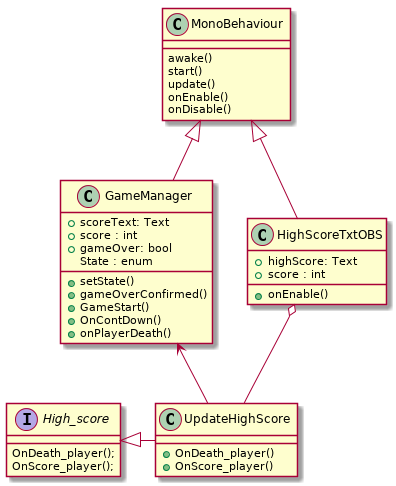

The diagram above was rendered by PlantUML. Its source (embedded in the PNG):
@startuml
class MonoBehaviour{
  
  awake()
  start()
  update()
  onEnable()
  onDisable() 

  
}

class GameManager{
  +scoreText: Text
  +score : int
  + gameOver: bool
  State : enum 
  +setState()
  +gameOverConfirmed()
  +GameStart()
  +OnContDown()
  +onPlayerDeath()
}



class UpdateHighScore{
  +OnDeath_player()
  +OnScore_player()
  
}
class HighScoreTxtOBS{
  +highScore: Text
  +score : int
  +onEnable()

}
interface High_score{
  OnDeath_player();
 OnScore_player();
}

MonoBehaviour <|-down- GameManager 
MonoBehaviour <|-down- HighScoreTxtOBS
UpdateHighScore -up-> GameManager
HighScoreTxtOBS o-down- UpdateHighScore
High_score <|- UpdateHighScore
@enduml